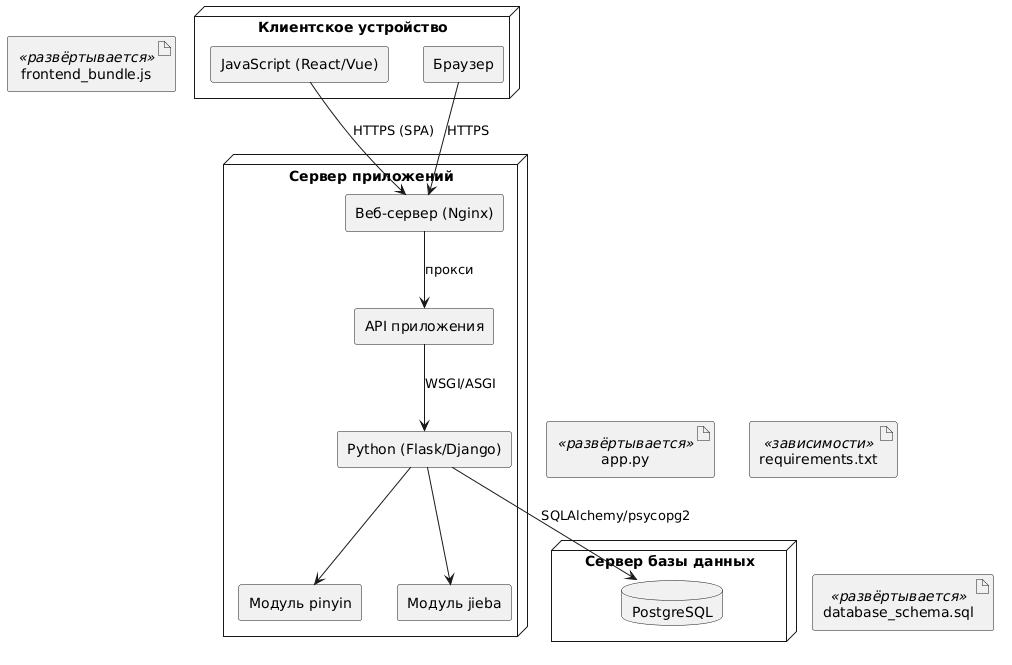

The diagram above was rendered by PlantUML. Its source (embedded in the PNG):
@startuml
skinparam componentStyle rectangle

node "Клиентское устройство" {
  [Браузер] as Browser
  [JavaScript (React/Vue)] as Frontend
}

node "Сервер приложений" {
  [Веб-сервер (Nginx)] as WebServer
  [Python (Flask/Django)] as PythonApp
  [Модуль pinyin] as Pinyin
  [Модуль jieba] as Jieba
  [API приложения] as API
}

node "Сервер базы данных" {
  database "PostgreSQL" as DB
}

' Связи
Browser --> WebServer : HTTPS
Frontend --> WebServer : HTTPS (SPA)
WebServer --> API : прокси
API --> PythonApp : WSGI/ASGI
PythonApp --> Pinyin
PythonApp --> Jieba
PythonApp --> DB : SQLAlchemy/psycopg2

' Артефакты (развёртываемые единицы)
artifact "frontend_bundle.js" as FrontendArtifact <<развёртывается>>
artifact "app.py" as PythonArtifact <<развёртывается>>
artifact "requirements.txt" as ReqsArtifact <<зависимости>>
artifact "database_schema.sql" as DBSchemaArtifact <<развёртывается>>

FrontendArtifact -[hidden] Frontend
PythonArtifact -[hidden] PythonApp
ReqsArtifact -[hidden] PythonApp
DBSchemaArtifact -[hidden] DB
@enduml